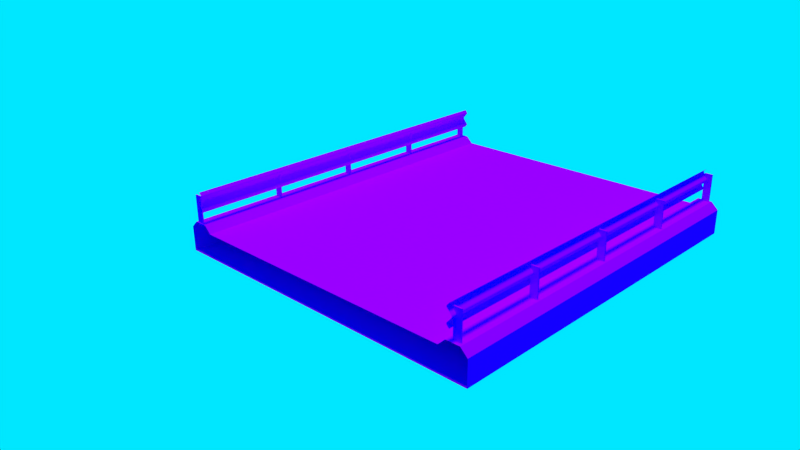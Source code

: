 # Source: Block.blend  (saved by Blender 2.76.0; exported with 4.5.12 LTS)
import bpy
from mathutils import Matrix  # noqa: F401  (used for matrix-valued properties, if any)

bpy.ops.wm.read_factory_settings(use_empty=True)
scene = bpy.context.scene
scene.name = 'Scene'

# ---- collections
col_collection_1 = bpy.data.collections.new('Collection 1'); scene.collection.children.link(col_collection_1)

# ---- images (referenced by path relative to the original .blend; pixels are not part of the script)
import os
ASSET_DIR = os.environ.get("B2B_ASSET_DIR", "")  # directory of the original .blend (textures are referenced by path, not embedded)
HERE = os.path.dirname(os.path.abspath(__file__))  # packed textures are extracted next to this script under _unpacked/

def load_image(name, relpath, width, height, colorspace="sRGB"):
    """Load a texture the original file referenced (path relative to the .blend, or extracted next to this script)."""
    p = next((c for c in (os.path.join(HERE, relpath), os.path.join(ASSET_DIR, relpath)) if relpath and os.path.exists(c)), "")
    if p:
        img = bpy.data.images.load(p, check_existing=True)
        img.name = name
    else:  # same state as the original file: an image datablock whose file is absent (Cycles renders it pink)
        img = bpy.data.images.new(name, width, height)
        img.source = "FILE"
        img.filepath = "//" + (relpath or name)
    img.colorspace_settings.name = colorspace
    return img
img_main_png = load_image('Main.png', 'Main.png', 1024, 1024, 'sRGB')

# ---- materials (node trees are filled in below, after node groups)
mat_material = bpy.data.materials.new('Material')
mat_material.alpha_threshold = 0.0
mat_material.roughness = 0.5
mat_material.line_color = (0.0, 0.0, 0.0, 1.0)

# ---- material node trees
mat_material.use_nodes = True; mat_material.node_tree.nodes.clear()
_N = mat_material.node_tree.nodes; _L = mat_material.node_tree.links
n0 = _N.new('ShaderNodeOutputMaterial'); n0.name = 'Material Output'; n0.location = (300, 300)
n1 = _N.new('ShaderNodeBsdfDiffuse'); n1.name = 'Diffuse BSDF'; n1.location = (10, 300)
n2 = _N.new('ShaderNodeTexImage'); n2.name = 'Image Texture'; n2.location = (-418, 365)
n2.width = 225
n2.image = img_main_png
_L.new(n1.outputs[0], n0.inputs[0])
_L.new(n2.outputs[0], n1.inputs[0])
n0.is_active_output = True

# ---- world
world_world = bpy.data.worlds.new('World'); scene.world = world_world
world_world.color = (0.0, 0.7976, 1.0)
world_world.use_sun_shadow = False
world_world.sun_shadow_jitter_overblur = 0.0
world_world.cycles.sampling_method = 'MANUAL'
world_world.cycles.sample_map_resolution = 256

# ---- cameras
cam_camera = bpy.data.cameras.new('Camera')
cam_camera.clip_end = 100.0
cam_camera.lens = 35.0
cam_camera.sensor_width = 32.0
cam_camera.sensor_height = 18.0
cam_camera.ortho_scale = 7.314
cam_camera.dof.focus_distance = 0.0

# ---- lights
light_sun = bpy.data.lights.new('Sun', 'SUN')
light_sun.transmission_factor = 0.0
light_sun.angle = 0.1993
light_sun.energy = 1.0
light_sun.shadow_buffer_clip_start = 0.5
light_sun.shadow_soft_size = 0.1
light_sun.shadow_cascade_max_distance = 1000.0
light_sun.cycles.use_multiple_importance_sampling = False

# ---- meshes
me_cube_001 = bpy.data.meshes.new('Cube.001')
me_cube_001.from_pydata([(-0.963, -0.8785, -0.6121), (-0.963, 0.8785, -0.6121), (0.963, 0.8785, -0.6121), (0.963, -0.8785, -0.6121), (-0.963, -0.8785, 0.6121), (-0.963, 0.8785, 0.6121), (0.963, 0.8785, 0.6121), (0.963, -0.8785, 0.6121), (-0.963, 0.0, 0.6121), (-0.963, 0.0, -0.6121), (0.963, 0.0, 0.6121), (0.963, 0.0, -0.6121), (-0.963, 0.4392, 0.6121), (0.963, 0.4392, -0.6121), (-0.963, 0.4392, -0.6121), (0.963, 0.4392, 0.6121), (-0.963, -0.4392, -0.6121), (0.963, -0.4392, 0.6121), (-0.963, -0.4392, 0.6121), (0.963, -0.4392, -0.6121), (-0.963, 0.5857, 0.6121), (-0.963, 0.7321, 0.6121), (0.963, 0.5857, -0.6121), (0.963, 0.7321, -0.6121), (-0.963, 0.5857, -0.6121), (-0.963, 0.7321, -0.6121), (0.963, 0.5857, 0.6121), (0.963, 0.7321, 0.6121), (-0.963, -0.5857, -0.6121), (-0.963, -0.7321, -0.6121), (0.963, -0.5857, 0.6121), (0.963, -0.7321, 0.6121), (-0.963, -0.5857, 0.6121), (-0.963, -0.7321, 0.6121), (0.963, -0.5857, -0.6121), (0.963, -0.7321, -0.6121), (-0.4815, 0.8785, 0.6121), (-1.771e-05, 0.8785, 0.6121), (0.4815, 0.8785, 0.6121), (0.4815, 0.8785, -0.6121), (-1.771e-05, 0.8785, -0.6121), (-0.4815, 0.8785, -0.6121), (0.4815, -0.8785, 0.6121), (-1.771e-05, -0.8785, 0.6121), (-0.4815, -0.8785, 0.6121), (-0.4815, -0.8785, -0.6121), (-1.771e-05, -0.8785, -0.6121), (0.4815, -0.8785, -0.6121), (-0.4815, 0.0, -0.6121), (-1.771e-05, 0.0, -0.6121), (0.4815, 0.0, -0.6121), (0.4815, 0.0, 0.6121), (-1.771e-05, 0.0, 0.6121), (-0.4815, 0.0, 0.6121), (-0.4815, 0.4392, -0.6121), (-1.771e-05, 0.4392, -0.6121), (0.4815, 0.4392, -0.6121), (0.4815, 0.4392, 0.6121), (-1.771e-05, 0.4392, 0.6121), (-0.4815, 0.4392, 0.6121), (-0.4815, -0.4392, -0.6121), (-1.771e-05, -0.4392, -0.6121), (0.4815, -0.4392, -0.6121), (0.4815, -0.4392, 0.6121), (-1.771e-05, -0.4392, 0.6121), (-0.4815, -0.4392, 0.6121), (-0.4815, 0.5857, -0.6121), (-1.771e-05, 0.5857, -0.6121), (0.4815, 0.5857, -0.6121), (-0.4815, 0.7321, -0.6121), (-1.771e-05, 0.7321, -0.6121), (0.4815, 0.7321, -0.6121), (0.4815, 0.5857, 0.6121), (-1.771e-05, 0.5857, 0.6121), (-0.4815, 0.5857, 0.6121), (0.4815, 0.7321, 0.6121), (-1.771e-05, 0.7321, 0.6121), (-0.4815, 0.7321, 0.6121), (-0.4815, -0.7321, -0.6121), (-1.771e-05, -0.7321, -0.6121), (0.4815, -0.7321, -0.6121), (-0.4815, -0.5857, -0.6121), (-1.771e-05, -0.5857, -0.6121), (0.4815, -0.5857, -0.6121), (0.4815, -0.7321, 0.6121), (-1.771e-05, -0.7321, 0.6121), (-0.4815, -0.7321, 0.6121), (0.4815, -0.5857, 0.6121), (-1.771e-05, -0.5857, 0.6121), (-0.4815, -0.5857, 0.6121), (-0.963, -0.8419, 0.9528), (-0.963, 0.8419, 0.9528), (0.963, 0.8419, 0.9528), (0.963, -0.8419, 0.9528), (-0.963, 0.7687, 0.9528), (0.963, 0.7687, 0.9528), (0.963, -0.7687, 0.9528), (-0.963, -0.7687, 0.9528), (-0.4815, 0.8419, 0.9528), (-1.771e-05, 0.8419, 0.9528), (0.4815, 0.8419, 0.9528), (0.4815, -0.8419, 0.9528), (-1.771e-05, -0.8419, 0.9528), (-0.4815, -0.8419, 0.9528), (0.4815, 0.7687, 0.9528), (-1.771e-05, 0.7687, 0.9528), (-0.4815, 0.7687, 0.9528), (0.4815, -0.7687, 0.9528), (-1.771e-05, -0.7687, 0.9528), (-0.4815, -0.7687, 0.9528), (-0.9641, 0.7928, 1.488), (0.9692, 0.7928, 1.488), (-0.9641, 0.7928, 2.507), (0.9692, 0.7928, 2.507), (-0.9641, 0.7928, 2.167), (-0.9641, 0.7928, 1.827), (0.9692, 0.7928, 1.827), (0.9692, 0.7928, 2.167), (-0.9641, 0.7809, 2.296), (-0.9641, 0.7809, 2.378), (-0.9641, 0.7793, 2.337), (-0.9641, 0.7809, 1.616), (-0.9641, 0.7809, 1.699), (-0.9641, 0.7793, 1.658), (0.9692, 0.7809, 1.699), (0.9692, 0.7809, 1.616), (0.9692, 0.7793, 1.658), (0.9692, 0.7809, 2.378), (0.9692, 0.7809, 2.296), (0.9692, 0.7793, 2.337), (-0.9641, 0.8039, 1.956), (-0.9641, 0.8039, 2.038), (-0.9641, 0.8054, 1.997), (0.9692, 0.8039, 2.038), (0.9692, 0.8039, 1.956), (0.9692, 0.8054, 1.997), (0.9448, 0.7908, 2.305), (0.9448, 0.8304, 2.305), (0.9382, 0.8304, 2.305), (0.9382, 0.7908, 2.305), (0.9448, 0.7908, 0.8488), (0.9448, 0.8304, 0.8488), (0.9382, 0.8304, 0.8488), (0.9382, 0.7908, 0.8488), (0.485, 0.7908, 2.305), (0.485, 0.8304, 2.305), (0.4783, 0.8304, 2.305), (0.4783, 0.7908, 2.305), (0.485, 0.7908, 0.8488), (0.485, 0.8304, 0.8488), (0.4783, 0.8304, 0.8488), (0.4783, 0.7908, 0.8488), (0.003909, 0.7908, 2.305), (0.003909, 0.8304, 2.305), (-0.002739, 0.8304, 2.305), (-0.002739, 0.7908, 2.305), (0.003909, 0.7908, 0.8488), (0.003909, 0.8304, 0.8488), (-0.002739, 0.8304, 0.8488), (-0.002739, 0.7908, 0.8488), (-0.4786, 0.7908, 2.305), (-0.4786, 0.8304, 2.305), (-0.4852, 0.8304, 2.305), (-0.4852, 0.7908, 2.305), (-0.4786, 0.7908, 0.8488), (-0.4786, 0.8304, 0.8488), (-0.4852, 0.8304, 0.8488), (-0.4852, 0.7908, 0.8488), (-0.9541, 0.7908, 2.305), (-0.9541, 0.8304, 2.305), (-0.9608, 0.8304, 2.305), (-0.9608, 0.7908, 2.305), (-0.9541, 0.7908, 0.8488), (-0.9541, 0.8304, 0.8488), (-0.9608, 0.8304, 0.8488), (-0.9608, 0.7908, 0.8488), (0.9623, -0.7924, 1.488), (-0.971, -0.7936, 1.488), (0.9623, -0.7924, 2.507), (-0.971, -0.7936, 2.507), (0.9623, -0.7924, 2.167), (0.9623, -0.7924, 1.827), (-0.971, -0.7936, 1.827), (-0.971, -0.7936, 2.167), (0.9623, -0.7805, 2.296), (0.9623, -0.7805, 2.378), (0.9623, -0.7789, 2.337), (0.9623, -0.7805, 1.616), (0.9623, -0.7805, 1.699), (0.9623, -0.7789, 1.658), (-0.971, -0.7817, 1.699), (-0.971, -0.7817, 1.616), (-0.971, -0.7802, 1.658), (-0.971, -0.7817, 2.378), (-0.971, -0.7817, 2.296), (-0.971, -0.7802, 2.337), (0.9623, -0.8035, 1.956), (0.9623, -0.8035, 2.038), (0.9623, -0.805, 1.997), (-0.971, -0.8048, 2.038), (-0.971, -0.8048, 1.956), (-0.971, -0.8062, 1.997), (-0.9466, -0.7916, 2.305), (-0.9466, -0.8313, 2.305), (-0.9399, -0.8313, 2.305), (-0.9399, -0.7916, 2.305), (-0.9466, -0.7916, 0.8488), (-0.9466, -0.8313, 0.8488), (-0.9399, -0.8313, 0.8488), (-0.9399, -0.7916, 0.8488), (-0.4867, -0.7913, 2.305), (-0.4867, -0.831, 2.305), (-0.4801, -0.831, 2.305), (-0.4801, -0.7913, 2.305), (-0.4867, -0.7913, 0.8488), (-0.4867, -0.831, 0.8488), (-0.4801, -0.831, 0.8488), (-0.4801, -0.7913, 0.8488), (-0.005644, -0.791, 2.305), (-0.00562, -0.8307, 2.305), (0.001027, -0.8307, 2.305), (0.001004, -0.791, 2.305), (-0.005644, -0.791, 0.8488), (-0.00562, -0.8307, 0.8488), (0.001027, -0.8307, 0.8488), (0.001004, -0.791, 0.8488), (0.4768, -0.7907, 2.305), (0.4769, -0.8304, 2.305), (0.4835, -0.8304, 2.305), (0.4835, -0.7907, 2.305), (0.4768, -0.7907, 0.8488), (0.4769, -0.8304, 0.8488), (0.4835, -0.8304, 0.8488), (0.4835, -0.7907, 0.8488), (0.9524, -0.7904, 2.305), (0.9524, -0.8301, 2.305), (0.959, -0.8301, 2.305), (0.959, -0.7904, 2.305), (0.9524, -0.7904, 0.8488), (0.9524, -0.8301, 0.8488), (0.959, -0.8301, 0.8488), (0.959, -0.7904, 0.8488), (0.7475, -0.7925, 1.488), (0.5327, -0.7927, 1.488), (0.3179, -0.7928, 1.488), (0.1031, -0.793, 1.488), (-0.1117, -0.7931, 1.488), (-0.3265, -0.7932, 1.488), (-0.5414, -0.7934, 1.488), (-0.7562, -0.7935, 1.488), (-0.7562, -0.7935, 2.507), (-0.5414, -0.7934, 2.507), (-0.3265, -0.7932, 2.507), (-0.1117, -0.7931, 2.507), (0.1031, -0.793, 2.507), (0.3179, -0.7928, 2.507), (0.5327, -0.7927, 2.507), (0.7475, -0.7925, 2.507), (-0.7562, -0.7935, 1.827), (-0.5414, -0.7934, 1.827), (-0.3265, -0.7932, 1.827), (-0.1117, -0.7931, 1.827), (0.1031, -0.793, 1.827), (0.3179, -0.7928, 1.827), (0.5327, -0.7927, 1.827), (0.7475, -0.7925, 1.827), (-0.7562, -0.7935, 2.167), (-0.5414, -0.7934, 2.167), (-0.3265, -0.7932, 2.167), (-0.1117, -0.7931, 2.167), (0.1031, -0.793, 2.167), (0.3179, -0.7928, 2.167), (0.5327, -0.7927, 2.167), (0.7475, -0.7925, 2.167), (-0.7562, -0.7816, 1.699), (-0.5414, -0.7815, 1.699), (-0.3265, -0.7813, 1.699), (-0.1117, -0.7812, 1.699), (0.1031, -0.7811, 1.699), (0.3179, -0.7809, 1.699), (0.5327, -0.7808, 1.699), (0.7475, -0.7806, 1.699), (0.7475, -0.7791, 1.658), (0.5327, -0.7792, 1.658), (0.3179, -0.7793, 1.658), (0.1031, -0.7795, 1.658), (-0.1117, -0.7796, 1.658), (-0.3265, -0.7798, 1.658), (-0.5414, -0.7799, 1.658), (-0.7562, -0.78, 1.658), (0.7475, -0.7806, 1.616), (0.5327, -0.7808, 1.616), (0.3179, -0.7809, 1.616), (0.1031, -0.7811, 1.616), (-0.1117, -0.7812, 1.616), (-0.3265, -0.7813, 1.616), (-0.5414, -0.7815, 1.616), (-0.7562, -0.7816, 1.616), (-0.7562, -0.7816, 2.378), (-0.5414, -0.7815, 2.378), (-0.3265, -0.7813, 2.378), (-0.1117, -0.7812, 2.378), (0.1031, -0.7811, 2.378), (0.3179, -0.7809, 2.378), (0.5327, -0.7808, 2.378), (0.7475, -0.7806, 2.378), (0.7475, -0.7791, 2.337), (0.5327, -0.7792, 2.337), (0.3179, -0.7793, 2.337), (0.1031, -0.7795, 2.337), (-0.1117, -0.7796, 2.337), (-0.3265, -0.7798, 2.337), (-0.5414, -0.7799, 2.337), (-0.7562, -0.78, 2.337), (0.7475, -0.7806, 2.296), (0.5327, -0.7808, 2.296), (0.3179, -0.7809, 2.296), (0.1031, -0.7811, 2.296), (-0.1117, -0.7812, 2.296), (-0.3265, -0.7813, 2.296), (-0.5414, -0.7815, 2.296), (-0.7562, -0.7816, 2.296), (-0.7562, -0.8046, 2.038), (-0.5413, -0.8045, 2.038), (-0.3265, -0.8044, 2.038), (-0.1117, -0.8042, 2.038), (0.1031, -0.8041, 2.038), (0.3179, -0.804, 2.038), (0.5327, -0.8038, 2.038), (0.7475, -0.8037, 2.038), (0.7475, -0.8052, 1.997), (0.5327, -0.8053, 1.997), (0.3179, -0.8054, 1.997), (0.1031, -0.8056, 1.997), (-0.1117, -0.8057, 1.997), (-0.3265, -0.8058, 1.997), (-0.5413, -0.806, 1.997), (-0.7562, -0.8061, 1.997), (0.7475, -0.8037, 1.956), (0.5327, -0.8038, 1.956), (0.3179, -0.804, 1.956), (0.1031, -0.8041, 1.956), (-0.1117, -0.8042, 1.956), (-0.3265, -0.8044, 1.956), (-0.5413, -0.8045, 1.956), (-0.7562, -0.8046, 1.956), (-0.7492, 0.7928, 1.488), (-0.5344, 0.7928, 1.488), (-0.3196, 0.7928, 1.488), (-0.1048, 0.7928, 1.488), (0.11, 0.7928, 1.488), (0.3248, 0.7928, 1.488), (0.5396, 0.7928, 1.488), (0.7544, 0.7928, 1.488), (0.7544, 0.7928, 2.507), (0.5396, 0.7928, 2.507), (0.3248, 0.7928, 2.507), (0.11, 0.7928, 2.507), (-0.1048, 0.7928, 2.507), (-0.3196, 0.7928, 2.507), (-0.5344, 0.7928, 2.507), (-0.7492, 0.7928, 2.507), (0.7544, 0.7928, 1.827), (0.5396, 0.7928, 1.827), (0.3248, 0.7928, 1.827), (0.11, 0.7928, 1.827), (-0.1048, 0.7928, 1.827), (-0.3196, 0.7928, 1.827), (-0.5344, 0.7928, 1.827), (-0.7492, 0.7928, 1.827), (0.7544, 0.7928, 2.167), (0.5396, 0.7928, 2.167), (0.3248, 0.7928, 2.167), (0.11, 0.7928, 2.167), (-0.1048, 0.7928, 2.167), (-0.3196, 0.7928, 2.167), (-0.5344, 0.7928, 2.167), (-0.7492, 0.7928, 2.167), (0.7544, 0.7809, 1.699), (0.5396, 0.7809, 1.699), (0.3248, 0.7809, 1.699), (0.11, 0.7809, 1.699), (-0.1048, 0.7809, 1.699), (-0.3196, 0.7809, 1.699), (-0.5344, 0.7809, 1.699), (-0.7492, 0.7809, 1.699), (-0.7492, 0.7793, 1.658), (-0.5344, 0.7793, 1.658), (-0.3196, 0.7793, 1.658), (-0.1048, 0.7793, 1.658), (0.11, 0.7793, 1.658), (0.3248, 0.7793, 1.658), (0.5396, 0.7793, 1.658), (0.7544, 0.7793, 1.658), (-0.7492, 0.7809, 1.616), (-0.5344, 0.7809, 1.616), (-0.3196, 0.7809, 1.616), (-0.1048, 0.7809, 1.616), (0.11, 0.7809, 1.616), (0.3248, 0.7809, 1.616), (0.5396, 0.7809, 1.616), (0.7544, 0.7809, 1.616), (0.7544, 0.7809, 2.378), (0.5396, 0.7809, 2.378), (0.3248, 0.7809, 2.378), (0.11, 0.7809, 2.378), (-0.1048, 0.7809, 2.378), (-0.3196, 0.7809, 2.378), (-0.5344, 0.7809, 2.378), (-0.7492, 0.7809, 2.378), (-0.7492, 0.7793, 2.337), (-0.5344, 0.7793, 2.337), (-0.3196, 0.7793, 2.337), (-0.1048, 0.7793, 2.337), (0.11, 0.7793, 2.337), (0.3248, 0.7793, 2.337), (0.5396, 0.7793, 2.337), (0.7544, 0.7793, 2.337), (-0.7492, 0.7809, 2.296), (-0.5344, 0.7809, 2.296), (-0.3196, 0.7809, 2.296), (-0.1048, 0.7809, 2.296), (0.11, 0.7809, 2.296), (0.3248, 0.7809, 2.296), (0.5396, 0.7809, 2.296), (0.7544, 0.7809, 2.296), (0.7544, 0.8039, 2.038), (0.5396, 0.8039, 2.038), (0.3248, 0.8039, 2.038), (0.11, 0.8039, 2.038), (-0.1048, 0.8039, 2.038), (-0.3196, 0.8039, 2.038), (-0.5344, 0.8039, 2.038), (-0.7492, 0.8039, 2.038), (-0.7492, 0.8054, 1.997), (-0.5344, 0.8054, 1.997), (-0.3196, 0.8054, 1.997), (-0.1048, 0.8054, 1.997), (0.11, 0.8054, 1.997), (0.3248, 0.8054, 1.997), (0.5396, 0.8054, 1.997), (0.7544, 0.8054, 1.997), (-0.7492, 0.8039, 1.956), (-0.5344, 0.8039, 1.956), (-0.3196, 0.8039, 1.956), (-0.1048, 0.8039, 1.956), (0.11, 0.8039, 1.956), (0.3248, 0.8039, 1.956), (0.5396, 0.8039, 1.956), (0.7544, 0.8039, 1.956)], [], [(38, 6, 2, 39), (44, 4, 0, 45), (71, 39, 2, 23), (6, 38, 100, 92), (62, 50, 11, 19), (65, 53, 8, 18), (50, 56, 13, 11), (53, 59, 12, 8), (83, 62, 19, 34), (89, 65, 18, 32), (56, 68, 22, 13), (68, 71, 23, 22), (59, 74, 20, 12), (74, 77, 21, 20), (47, 80, 35, 3), (80, 83, 34, 35), (31, 84, 107, 96), (86, 89, 32, 33), (5, 36, 41, 1), (36, 37, 40, 41), (37, 38, 39, 40), (7, 42, 47, 3), (42, 43, 46, 47), (43, 44, 45, 46), (25, 1, 41, 69), (69, 41, 40, 70), (70, 40, 39, 71), (75, 27, 95, 104), (42, 7, 93, 101), (85, 86, 109, 108), (16, 9, 48, 60), (60, 48, 49, 61), (61, 49, 50, 62), (17, 10, 51, 63), (63, 51, 52, 64), (64, 52, 53, 65), (9, 14, 54, 48), (48, 54, 55, 49), (49, 55, 56, 50), (10, 15, 57, 51), (51, 57, 58, 52), (52, 58, 59, 53), (28, 16, 60, 81), (81, 60, 61, 82), (82, 61, 62, 83), (30, 17, 63, 87), (87, 63, 64, 88), (88, 64, 65, 89), (14, 24, 66, 54), (54, 66, 67, 55), (55, 67, 68, 56), (24, 25, 69, 66), (66, 69, 70, 67), (67, 70, 71, 68), (15, 26, 72, 57), (57, 72, 73, 58), (58, 73, 74, 59), (26, 27, 75, 72), (72, 75, 76, 73), (73, 76, 77, 74), (0, 29, 78, 45), (45, 78, 79, 46), (46, 79, 80, 47), (29, 28, 81, 78), (78, 81, 82, 79), (79, 82, 83, 80), (44, 43, 102, 103), (4, 44, 103, 90), (77, 76, 105, 106), (31, 30, 87, 84), (84, 87, 88, 85), (85, 88, 89, 86), (106, 98, 91, 94), (103, 109, 97, 90), (95, 92, 100, 104), (104, 100, 99, 105), (105, 99, 98, 106), (93, 96, 107, 101), (101, 107, 108, 102), (102, 108, 109, 103), (38, 37, 99, 100), (36, 5, 91, 98), (86, 33, 97, 109), (43, 42, 101, 102), (76, 75, 104, 105), (84, 85, 108, 107), (21, 77, 106, 94), (37, 36, 98, 99), (353, 111, 125, 401), (378, 124, 116, 362), (426, 133, 117, 370), (402, 127, 113, 354), (385, 122, 123, 386), (386, 123, 121, 394), (409, 119, 120, 410), (410, 120, 118, 418), (370, 117, 128, 425), (433, 131, 132, 434), (434, 132, 130, 442), (362, 116, 134, 449), (137, 136, 140, 141), (136, 139, 143, 140), (143, 142, 141, 140), (136, 137, 138, 139), (139, 138, 142, 143), (138, 137, 141, 142), (145, 144, 148, 149), (144, 147, 151, 148), (151, 150, 149, 148), (144, 145, 146, 147), (147, 146, 150, 151), (146, 145, 149, 150), (153, 152, 156, 157), (152, 155, 159, 156), (159, 158, 157, 156), (152, 153, 154, 155), (155, 154, 158, 159), (154, 153, 157, 158), (161, 160, 164, 165), (160, 163, 167, 164), (167, 166, 165, 164), (160, 161, 162, 163), (163, 162, 166, 167), (162, 161, 165, 166), (169, 168, 172, 173), (168, 171, 175, 172), (175, 174, 173, 172), (168, 169, 170, 171), (171, 170, 174, 175), (170, 169, 173, 174), (249, 177, 191, 297), (274, 190, 182, 258), (322, 199, 183, 266), (298, 193, 179, 250), (281, 188, 189, 282), (282, 189, 187, 290), (305, 185, 186, 306), (306, 186, 184, 314), (266, 183, 194, 321), (329, 197, 198, 330), (330, 198, 196, 338), (258, 182, 200, 345), (203, 202, 206, 207), (202, 205, 209, 206), (209, 208, 207, 206), (202, 203, 204, 205), (205, 204, 208, 209), (204, 203, 207, 208), (211, 210, 214, 215), (210, 213, 217, 214), (217, 216, 215, 214), (210, 211, 212, 213), (213, 212, 216, 217), (212, 211, 215, 216), (219, 218, 222, 223), (218, 221, 225, 222), (225, 224, 223, 222), (218, 219, 220, 221), (221, 220, 224, 225), (220, 219, 223, 224), (227, 226, 230, 231), (226, 229, 233, 230), (233, 232, 231, 230), (226, 227, 228, 229), (229, 228, 232, 233), (228, 227, 231, 232), (235, 234, 238, 239), (234, 237, 241, 238), (241, 240, 239, 238), (234, 235, 236, 237), (237, 236, 240, 241), (236, 235, 239, 240), (176, 242, 290, 187), (242, 243, 291, 290), (243, 244, 292, 291), (244, 245, 293, 292), (245, 246, 294, 293), (246, 247, 295, 294), (247, 248, 296, 295), (248, 249, 297, 296), (188, 281, 265, 181), (281, 280, 264, 265), (280, 279, 263, 264), (279, 278, 262, 263), (278, 277, 261, 262), (277, 276, 260, 261), (276, 275, 259, 260), (275, 274, 258, 259), (197, 329, 273, 180), (329, 328, 272, 273), (328, 327, 271, 272), (327, 326, 270, 271), (326, 325, 269, 270), (325, 324, 268, 269), (324, 323, 267, 268), (323, 322, 266, 267), (185, 305, 257, 178), (305, 304, 256, 257), (304, 303, 255, 256), (303, 302, 254, 255), (302, 301, 253, 254), (301, 300, 252, 253), (300, 299, 251, 252), (299, 298, 250, 251), (190, 274, 289, 192), (274, 275, 288, 289), (275, 276, 287, 288), (276, 277, 286, 287), (277, 278, 285, 286), (278, 279, 284, 285), (279, 280, 283, 284), (280, 281, 282, 283), (192, 289, 297, 191), (289, 288, 296, 297), (288, 287, 295, 296), (287, 286, 294, 295), (286, 285, 293, 294), (285, 284, 292, 293), (284, 283, 291, 292), (283, 282, 290, 291), (193, 298, 313, 195), (298, 299, 312, 313), (299, 300, 311, 312), (300, 301, 310, 311), (301, 302, 309, 310), (302, 303, 308, 309), (303, 304, 307, 308), (304, 305, 306, 307), (195, 313, 321, 194), (313, 312, 320, 321), (312, 311, 319, 320), (311, 310, 318, 319), (310, 309, 317, 318), (309, 308, 316, 317), (308, 307, 315, 316), (307, 306, 314, 315), (180, 273, 314, 184), (273, 272, 315, 314), (272, 271, 316, 315), (271, 270, 317, 316), (270, 269, 318, 317), (269, 268, 319, 318), (268, 267, 320, 319), (267, 266, 321, 320), (199, 322, 337, 201), (322, 323, 336, 337), (323, 324, 335, 336), (324, 325, 334, 335), (325, 326, 333, 334), (326, 327, 332, 333), (327, 328, 331, 332), (328, 329, 330, 331), (201, 337, 345, 200), (337, 336, 344, 345), (336, 335, 343, 344), (335, 334, 342, 343), (334, 333, 341, 342), (333, 332, 340, 341), (332, 331, 339, 340), (331, 330, 338, 339), (181, 265, 338, 196), (265, 264, 339, 338), (264, 263, 340, 339), (263, 262, 341, 340), (262, 261, 342, 341), (261, 260, 343, 342), (260, 259, 344, 343), (259, 258, 345, 344), (110, 346, 394, 121), (346, 347, 395, 394), (347, 348, 396, 395), (348, 349, 397, 396), (349, 350, 398, 397), (350, 351, 399, 398), (351, 352, 400, 399), (352, 353, 401, 400), (122, 385, 369, 115), (385, 384, 368, 369), (384, 383, 367, 368), (383, 382, 366, 367), (382, 381, 365, 366), (381, 380, 364, 365), (380, 379, 363, 364), (379, 378, 362, 363), (131, 433, 377, 114), (433, 432, 376, 377), (432, 431, 375, 376), (431, 430, 374, 375), (430, 429, 373, 374), (429, 428, 372, 373), (428, 427, 371, 372), (427, 426, 370, 371), (119, 409, 361, 112), (409, 408, 360, 361), (408, 407, 359, 360), (407, 406, 358, 359), (406, 405, 357, 358), (405, 404, 356, 357), (404, 403, 355, 356), (403, 402, 354, 355), (124, 378, 393, 126), (378, 379, 392, 393), (379, 380, 391, 392), (380, 381, 390, 391), (381, 382, 389, 390), (382, 383, 388, 389), (383, 384, 387, 388), (384, 385, 386, 387), (126, 393, 401, 125), (393, 392, 400, 401), (392, 391, 399, 400), (391, 390, 398, 399), (390, 389, 397, 398), (389, 388, 396, 397), (388, 387, 395, 396), (387, 386, 394, 395), (127, 402, 417, 129), (402, 403, 416, 417), (403, 404, 415, 416), (404, 405, 414, 415), (405, 406, 413, 414), (406, 407, 412, 413), (407, 408, 411, 412), (408, 409, 410, 411), (129, 417, 425, 128), (417, 416, 424, 425), (416, 415, 423, 424), (415, 414, 422, 423), (414, 413, 421, 422), (413, 412, 420, 421), (412, 411, 419, 420), (411, 410, 418, 419), (114, 377, 418, 118), (377, 376, 419, 418), (376, 375, 420, 419), (375, 374, 421, 420), (374, 373, 422, 421), (373, 372, 423, 422), (372, 371, 424, 423), (371, 370, 425, 424), (133, 426, 441, 135), (426, 427, 440, 441), (427, 428, 439, 440), (428, 429, 438, 439), (429, 430, 437, 438), (430, 431, 436, 437), (431, 432, 435, 436), (432, 433, 434, 435), (135, 441, 449, 134), (441, 440, 448, 449), (440, 439, 447, 448), (439, 438, 446, 447), (438, 437, 445, 446), (437, 436, 444, 445), (436, 435, 443, 444), (435, 434, 442, 443), (115, 369, 442, 130), (369, 368, 443, 442), (368, 367, 444, 443), (367, 366, 445, 444), (366, 365, 446, 445), (365, 364, 447, 446), (364, 363, 448, 447), (363, 362, 449, 448)])
_uv = me_cube_001.uv_layers.new(name='UVMap')
_uv.uv.foreach_set('vector', [0.4014, 0.4337, 0.4014, 0.3469, 0.6353, 0.3469, 0.6353, 0.4337, 0.57, 0.2602, 0.57, 0.3469, 0.336, 0.3469, 0.336, 0.2602, 0.028, 0.08674, 2.28e-08, 0.08674, 0.0, 5.17e-08, 0.028, 5.17e-08, 0.4014, 0.3469, 0.4014, 0.4337, 0.336, 0.4337, 0.336, 0.3469, 0.252, 0.08674, 0.168, 0.08674, 0.168, 2.068e-08, 0.252, 2.068e-08, 0.112, 0.6072, 0.196, 0.6072, 0.196, 0.6939, 0.112, 0.6939, 0.168, 0.08674, 0.084, 0.08674, 0.084, 3.102e-08, 0.168, 2.068e-08, 0.196, 0.6072, 0.28, 0.6072, 0.28, 0.6939, 0.196, 0.6939, 0.28, 0.08674, 0.252, 0.08674, 0.252, 2.068e-08, 0.28, 2.068e-08, 0.084, 0.6072, 0.112, 0.6072, 0.112, 0.6939, 0.084, 0.6939, 0.084, 0.08674, 0.056, 0.08674, 0.056, 3.102e-08, 0.084, 3.102e-08, 0.056, 0.08674, 0.028, 0.08674, 0.028, 5.17e-08, 0.056, 3.102e-08, 0.28, 0.6072, 0.308, 0.6072, 0.308, 0.6939, 0.28, 0.6939, 0.308, 0.6072, 0.336, 0.6072, 0.336, 0.6939, 0.308, 0.6939, 0.336, 0.08674, 0.308, 0.08674, 0.308, 2.068e-08, 0.336, 0.0, 0.308, 0.08674, 0.28, 0.08674, 0.28, 2.068e-08, 0.308, 2.068e-08, 0.6291, 0.9725, 0.5462, 0.9725, 0.5462, 0.91, 0.6291, 0.91, 0.056, 0.6072, 0.084, 0.6072, 0.084, 0.6939, 0.056, 0.6939, 0.4014, 0.6939, 0.4014, 0.6072, 0.6353, 0.6072, 0.6353, 0.6939, 0.4014, 0.6072, 0.4014, 0.5204, 0.6353, 0.5204, 0.6353, 0.6072, 0.4014, 0.5204, 0.4014, 0.4337, 0.6353, 0.4337, 0.6353, 0.5204, 0.57, 4.136e-08, 0.57, 0.08674, 0.336, 0.08674, 0.336, 6.204e-08, 0.57, 0.08674, 0.57, 0.1735, 0.336, 0.1735, 0.336, 0.08674, 0.57, 0.1735, 0.57, 0.2602, 0.336, 0.2602, 0.336, 0.1735, 0.028, 0.3469, 6.839e-08, 0.3469, 4.56e-08, 0.2602, 0.028, 0.2602, 0.028, 0.2602, 4.56e-08, 0.2602, 3.42e-08, 0.1735, 0.028, 0.1735, 0.028, 0.1735, 3.42e-08, 0.1735, 2.28e-08, 0.08674, 0.028, 0.08674, 0.712, 0.9725, 0.6291, 0.9725, 0.6291, 0.9101, 0.712, 0.9101, 0.57, 0.08674, 0.57, 4.136e-08, 0.6354, 0.0, 0.6354, 0.08674, 0.4632, 0.9725, 0.3803, 0.9725, 0.3803, 0.91, 0.4632, 0.91, 0.252, 0.3469, 0.168, 0.3469, 0.168, 0.2602, 0.252, 0.2602, 0.252, 0.2602, 0.168, 0.2602, 0.168, 0.1735, 0.252, 0.1735, 0.252, 0.1735, 0.168, 0.1735, 0.168, 0.08674, 0.252, 0.08674, 0.112, 0.3469, 0.196, 0.3469, 0.196, 0.4337, 0.112, 0.4337, 0.112, 0.4337, 0.196, 0.4337, 0.196, 0.5204, 0.112, 0.5204, 0.112, 0.5204, 0.196, 0.5204, 0.196, 0.6072, 0.112, 0.6072, 0.168, 0.3469, 0.084, 0.3469, 0.084, 0.2602, 0.168, 0.2602, 0.168, 0.2602, 0.084, 0.2602, 0.084, 0.1735, 0.168, 0.1735, 0.168, 0.1735, 0.084, 0.1735, 0.084, 0.08674, 0.168, 0.08674, 0.196, 0.3469, 0.28, 0.3469, 0.28, 0.4337, 0.196, 0.4337, 0.196, 0.4337, 0.28, 0.4337, 0.28, 0.5204, 0.196, 0.5204, 0.196, 0.5204, 0.28, 0.5204, 0.28, 0.6072, 0.196, 0.6072, 0.28, 0.3469, 0.252, 0.3469, 0.252, 0.2602, 0.28, 0.2602, 0.28, 0.2602, 0.252, 0.2602, 0.252, 0.1735, 0.28, 0.1735, 0.28, 0.1735, 0.252, 0.1735, 0.252, 0.08674, 0.28, 0.08674, 0.084, 0.3469, 0.112, 0.3469, 0.112, 0.4337, 0.084, 0.4337, 0.084, 0.4337, 0.112, 0.4337, 0.112, 0.5204, 0.084, 0.5204, 0.084, 0.5204, 0.112, 0.5204, 0.112, 0.6072, 0.084, 0.6072, 0.084, 0.3469, 0.056, 0.3469, 0.056, 0.2602, 0.084, 0.2602, 0.084, 0.2602, 0.056, 0.2602, 0.056, 0.1735, 0.084, 0.1735, 0.084, 0.1735, 0.056, 0.1735, 0.056, 0.08674, 0.084, 0.08674, 0.056, 0.3469, 0.028, 0.3469, 0.028, 0.2602, 0.056, 0.2602, 0.056, 0.2602, 0.028, 0.2602, 0.028, 0.1735, 0.056, 0.1735, 0.056, 0.1735, 0.028, 0.1735, 0.028, 0.08674, 0.056, 0.08674, 0.28, 0.3469, 0.308, 0.3469, 0.308, 0.4337, 0.28, 0.4337, 0.28, 0.4337, 0.308, 0.4337, 0.308, 0.5204, 0.28, 0.5204, 0.28, 0.5204, 0.308, 0.5204, 0.308, 0.6072, 0.28, 0.6072, 0.308, 0.3469, 0.336, 0.3469, 0.336, 0.4337, 0.308, 0.4337, 0.308, 0.4337, 0.336, 0.4337, 0.336, 0.5204, 0.308, 0.5204, 0.308, 0.5204, 0.336, 0.5204, 0.336, 0.6072, 0.308, 0.6072, 0.336, 0.3469, 0.308, 0.3469, 0.308, 0.2602, 0.336, 0.2602, 0.336, 0.2602, 0.308, 0.2602, 0.308, 0.1735, 0.336, 0.1735, 0.336, 0.1735, 0.308, 0.1735, 0.308, 0.08674, 0.336, 0.08674, 0.308, 0.3469, 0.28, 0.3469, 0.28, 0.2602, 0.308, 0.2602, 0.308, 0.2602, 0.28, 0.2602, 0.28, 0.1735, 0.308, 0.1735, 0.308, 0.1735, 0.28, 0.1735, 0.28, 0.08674, 0.308, 0.08674, 0.57, 0.2602, 0.57, 0.1735, 0.6354, 0.1735, 0.6354, 0.2602, 0.57, 0.3469, 0.57, 0.2602, 0.6354, 0.2602, 0.6354, 0.3469, 0.8779, 0.9725, 0.795, 0.9725, 0.795, 0.9101, 0.8779, 0.9101, 0.056, 0.3469, 0.084, 0.3469, 0.084, 0.4337, 0.056, 0.4337, 0.056, 0.4337, 0.084, 0.4337, 0.084, 0.5204, 0.056, 0.5204, 0.056, 0.5204, 0.084, 0.5204, 0.084, 0.6072, 0.056, 0.6072, 0.042, 0.6072, 0.056, 0.6072, 0.056, 0.6939, 0.042, 0.6939, 4.56e-08, 0.6072, 0.014, 0.6072, 0.014, 0.6939, 6.839e-08, 0.6939, 0.042, 0.3469, 0.056, 0.3469, 0.056, 0.4337, 0.042, 0.4337, 0.042, 0.4337, 0.056, 0.4337, 0.056, 0.5204, 0.042, 0.5204, 0.042, 0.5204, 0.056, 0.5204, 0.056, 0.6072, 0.042, 0.6072, 0.0, 0.3469, 0.014, 0.3469, 0.014, 0.4337, 2.28e-08, 0.4337, 2.28e-08, 0.4337, 0.014, 0.4337, 0.014, 0.5204, 3.42e-08, 0.5204, 3.42e-08, 0.5204, 0.014, 0.5204, 0.014, 0.6072, 4.56e-08, 0.6072, 0.4014, 0.4337, 0.4014, 0.5204, 0.336, 0.5204, 0.336, 0.4337, 0.4014, 0.6072, 0.4014, 0.6939, 0.336, 0.6939, 0.336, 0.6072, 0.3803, 0.9725, 0.2973, 0.9725, 0.2973, 0.91, 0.3803, 0.91, 0.57, 0.1735, 0.57, 0.08674, 0.6354, 0.08674, 0.6354, 0.1735, 0.795, 0.9725, 0.712, 0.9725, 0.712, 0.9101, 0.795, 0.9101, 0.5462, 0.9725, 0.4632, 0.9725, 0.4632, 0.91, 0.5462, 0.91, 0.9609, 0.9725, 0.8779, 0.9725, 0.8779, 0.9101, 0.9609, 0.9101, 0.4014, 0.5204, 0.4014, 0.6072, 0.336, 0.6072, 0.336, 0.5204, 0.8942, 0.5498, 0.8942, 0.6169, 0.8654, 0.6169, 0.8654, 0.5498, 0.847, 0.5498, 0.847, 0.6169, 0.818, 0.6169, 0.818, 0.5498, 0.7706, 0.5498, 0.7706, 0.6169, 0.7418, 0.6169, 0.7418, 0.5498, 0.6946, 0.5498, 0.6946, 0.6169, 0.6657, 0.6169, 0.6657, 0.5498, 0.847, 0.07985, 0.847, 0.01272, 0.8562, 0.01272, 0.8562, 0.07985, 0.8562, 0.07985, 0.8562, 0.01272, 0.8654, 0.01272, 0.8654, 0.07985, 0.6946, 0.07985, 0.6946, 0.01272, 0.7039, 0.01272, 0.7039, 0.07985, 0.7039, 0.07985, 0.7039, 0.01272, 0.7131, 0.01272, 0.7131, 0.07985, 0.7418, 0.5498, 0.7418, 0.6169, 0.7131, 0.6169, 0.7131, 0.5498, 0.7706, 0.07985, 0.7706, 0.01272, 0.7799, 0.01272, 0.7799, 0.07985, 0.7799, 0.07985, 0.7799, 0.01272, 0.7891, 0.01272, 0.7891, 0.07985, 0.818, 0.5498, 0.818, 0.6169, 0.7891, 0.6169, 0.7891, 0.5498, 0.09607, 0.91, 0.09607, 0.9027, 0.3376, 0.9027, 0.3376, 0.91, 0.03442, 0.8519, 0.03309, 0.8519, 0.03309, 0.5994, 0.03442, 0.5994, 0.6354, 0.02064, 0.6354, 0.01376, 0.6367, 0.01376, 0.6367, 0.02064, 0.6367, 0.02152, 0.6367, 0.0284, 0.6354, 0.0284, 0.6354, 0.02152, 0.042, 0.5995, 0.03442, 0.5995, 0.03442, 0.3469, 0.042, 0.3469, 0.03049, 0.8517, 0.02917, 0.8517, 0.02917, 0.5994, 0.03049, 0.5994, 0.912, 0.451, 0.9031, 0.451, 0.9031, 0.01272, 0.912, 0.01272, 0.03442, 0.5994, 0.03309, 0.5994, 0.03309, 0.3469, 0.03442, 0.3469, 0.638, 0.01376, 0.638, 0.02064, 0.6367, 0.02064, 0.6367, 0.01376, 0.6367, 0.03528, 0.6367, 0.04216, 0.6354, 0.04216, 0.6354, 0.03528, 0.02159, 0.5995, 0.014, 0.5995, 0.014, 0.3469, 0.02159, 0.3469, 0.09638, 0.8942, 0.09638, 0.8929, 0.3376, 0.8929, 0.3376, 0.8942, 0.9031, 0.451, 0.8942, 0.451, 0.8942, 0.01272, 0.9031, 0.01272, 0.03181, 0.8519, 0.03049, 0.8519, 0.03049, 0.5994, 0.03181, 0.5994, 0.6367, 0.006881, 0.6367, 0.01376, 0.6354, 0.01376, 0.6354, 0.006881, 0.6354, 0.03528, 0.6354, 0.0284, 0.6367, 0.0284, 0.6367, 0.03528, 0.02917, 0.8522, 0.02159, 0.8522, 0.02159, 0.5995, 0.02917, 0.5995, 0.9151, 0.4504, 0.9135, 0.4504, 0.9135, 0.01272, 0.9151, 0.01272, 0.042, 0.8522, 0.03442, 0.8522, 0.03442, 0.5995, 0.042, 0.5995, 0.03049, 0.5994, 0.02917, 0.5994, 0.02917, 0.3469, 0.03049, 0.3469, 0.6354, 0.006881, 0.6354, 0.0, 0.6367, 0.0, 0.6367, 0.006881, 0.6367, 0.02752, 0.6367, 0.02064, 0.638, 0.02064, 0.638, 0.02752, 0.02159, 0.8522, 0.014, 0.8522, 0.014, 0.5995, 0.02159, 0.5995, 0.912, 0.01272, 0.9135, 0.01272, 0.9135, 0.4504, 0.912, 0.4504, 0.09607, 0.9027, 0.09607, 0.8955, 0.3376, 0.8954, 0.3376, 0.9027, 0.03309, 0.5994, 0.03177, 0.5994, 0.03177, 0.3469, 0.03309, 0.3469, 0.6367, 0.01376, 0.6367, 0.006881, 0.638, 0.006881, 0.638, 0.01376, 0.638, 0.0284, 0.638, 0.03528, 0.6367, 0.03528, 0.6367, 0.0284, 0.02917, 0.5995, 0.02159, 0.5995, 0.02159, 0.3469, 0.02917, 0.3469, 0.09638, 0.8955, 0.09638, 0.8942, 0.3376, 0.8942, 0.3376, 0.8954, 0.8942, 0.5498, 0.8942, 0.6169, 0.8654, 0.6169, 0.8654, 0.5498, 0.847, 0.5498, 0.847, 0.6169, 0.818, 0.6169, 0.818, 0.5498, 0.7706, 0.5498, 0.7706, 0.6169, 0.7418, 0.6169, 0.7418, 0.5498, 0.6946, 0.5498, 0.6946, 0.6169, 0.6657, 0.6169, 0.6657, 0.5498, 0.847, 0.07985, 0.847, 0.01272, 0.8562, 0.01272, 0.8562, 0.07985, 0.8562, 0.07985, 0.8562, 0.01272, 0.8654, 0.01272, 0.8654, 0.07985, 0.6946, 0.07985, 0.6946, 0.01272, 0.7039, 0.01272, 0.7039, 0.07985, 0.7039, 0.07985, 0.7039, 0.01272, 0.7131, 0.01272, 0.7131, 0.07985, 0.7418, 0.5498, 0.7418, 0.6169, 0.7131, 0.6169, 0.7131, 0.5498, 0.7706, 0.07985, 0.7706, 0.01272, 0.7799, 0.01272, 0.7799, 0.07985, 0.7799, 0.07985, 0.7799, 0.01272, 0.7891, 0.01272, 0.7891, 0.07985, 0.818, 0.5498, 0.818, 0.6169, 0.7891, 0.6169, 0.7891, 0.5498, 0.09607, 0.91, 0.09607, 0.9027, 0.3376, 0.9027, 0.3376, 0.91, 0.03442, 0.8519, 0.03309, 0.8519, 0.03309, 0.5994, 0.03442, 0.5994, 0.6354, 0.02064, 0.6354, 0.01376, 0.6367, 0.01376, 0.6367, 0.02064, 0.6367, 0.02152, 0.6367, 0.0284, 0.6354, 0.0284, 0.6354, 0.02152, 0.042, 0.5995, 0.03442, 0.5995, 0.03442, 0.3469, 0.042, 0.3469, 0.03049, 0.8517, 0.02917, 0.8517, 0.02917, 0.5994, 0.03049, 0.5994, 0.912, 0.451, 0.9031, 0.451, 0.9031, 0.01272, 0.912, 0.01272, 0.03442, 0.5994, 0.03309, 0.5994, 0.03309, 0.3469, 0.03442, 0.3469, 0.638, 0.01376, 0.638, 0.02064, 0.6367, 0.02064, 0.6367, 0.01376, 0.6367, 0.03528, 0.6367, 0.04216, 0.6354, 0.04216, 0.6354, 0.03528, 0.02159, 0.5995, 0.014, 0.5995, 0.014, 0.3469, 0.02159, 0.3469, 0.09638, 0.8942, 0.09638, 0.8929, 0.3376, 0.8929, 0.3376, 0.8942, 0.9031, 0.451, 0.8942, 0.451, 0.8942, 0.01272, 0.9031, 0.01272, 0.03181, 0.8519, 0.03049, 0.8519, 0.03049, 0.5994, 0.03181, 0.5994, 0.6367, 0.006881, 0.6367, 0.01376, 0.6354, 0.01376, 0.6354, 0.006881, 0.6354, 0.03528, 0.6354, 0.0284, 0.6367, 0.0284, 0.6367, 0.03528, 0.02917, 0.8522, 0.02159, 0.8522, 0.02159, 0.5995, 0.02917, 0.5995, 0.9151, 0.4504, 0.9135, 0.4504, 0.9135, 0.01272, 0.9151, 0.01272, 0.042, 0.8522, 0.03442, 0.8522, 0.03442, 0.5995, 0.042, 0.5995, 0.03049, 0.5994, 0.02917, 0.5994, 0.02917, 0.3469, 0.03049, 0.3469, 0.6354, 0.006881, 0.6354, 0.0, 0.6367, 0.0, 0.6367, 0.006881, 0.6367, 0.02752, 0.6367, 0.02064, 0.638, 0.02064, 0.638, 0.02752, 0.02159, 0.8522, 0.014, 0.8522, 0.014, 0.5995, 0.02159, 0.5995, 0.912, 0.01272, 0.9135, 0.01272, 0.9135, 0.4504, 0.912, 0.4504, 0.09607, 0.9027, 0.09607, 0.8955, 0.3376, 0.8954, 0.3376, 0.9027, 0.03309, 0.5994, 0.03177, 0.5994, 0.03177, 0.3469, 0.03309, 0.3469, 0.6367, 0.01376, 0.6367, 0.006881, 0.638, 0.006881, 0.638, 0.01376, 0.638, 0.0284, 0.638, 0.03528, 0.6367, 0.03528, 0.6367, 0.0284, 0.02917, 0.5995, 0.02159, 0.5995, 0.02159, 0.3469, 0.02917, 0.3469, 0.09638, 0.8955, 0.09638, 0.8942, 0.3376, 0.8942, 0.3376, 0.8954, 0.8942, 0.01272, 0.8942, 0.07985, 0.8654, 0.07985, 0.8654, 0.01272, 0.8942, 0.07985, 0.8942, 0.147, 0.8654, 0.147, 0.8654, 0.07985, 0.8942, 0.147, 0.8942, 0.2141, 0.8654, 0.2141, 0.8654, 0.147, 0.8942, 0.2141, 0.8942, 0.2813, 0.8654, 0.2813, 0.8654, 0.2141, 0.8942, 0.2813, 0.8942, 0.3484, 0.8654, 0.3484, 0.8654, 0.2813, 0.8942, 0.3484, 0.8942, 0.4155, 0.8654, 0.4155, 0.8654, 0.3484, 0.8942, 0.4155, 0.8942, 0.4827, 0.8654, 0.4827, 0.8654, 0.4155, 0.8942, 0.4827, 0.8942, 0.5498, 0.8654, 0.5498, 0.8654, 0.4827, 0.847, 0.01272, 0.847, 0.07985, 0.818, 0.07985, 0.818, 0.01272, 0.847, 0.07985, 0.847, 0.147, 0.818, 0.147, 0.818, 0.07985, 0.847, 0.147, 0.847, 0.2141, 0.818, 0.2141, 0.818, 0.147, 0.847, 0.2141, 0.847, 0.2813, 0.818, 0.2813, 0.818, 0.2141, 0.847, 0.2813, 0.847, 0.3484, 0.818, 0.3484, 0.818, 0.2813, 0.847, 0.3484, 0.847, 0.4155, 0.818, 0.4155, 0.818, 0.3484, 0.847, 0.4155, 0.847, 0.4827, 0.818, 0.4827, 0.818, 0.4155, 0.847, 0.4827, 0.847, 0.5498, 0.818, 0.5498, 0.818, 0.4827, 0.7706, 0.01272, 0.7706, 0.07985, 0.7418, 0.07985, 0.7418, 0.01272, 0.7706, 0.07985, 0.7706, 0.147, 0.7418, 0.147, 0.7418, 0.07985, 0.7706, 0.147, 0.7706, 0.2141, 0.7418, 0.2141, 0.7418, 0.147, 0.7706, 0.2141, 0.7706, 0.2813, 0.7418, 0.2813, 0.7418, 0.2141, 0.7706, 0.2813, 0.7706, 0.3484, 0.7418, 0.3484, 0.7418, 0.2813, 0.7706, 0.3484, 0.7706, 0.4155, 0.7418, 0.4155, 0.7418, 0.3484, 0.7706, 0.4155, 0.7706, 0.4827, 0.7418, 0.4827, 0.7418, 0.4155, 0.7706, 0.4827, 0.7706, 0.5498, 0.7418, 0.5498, 0.7418, 0.4827, 0.6946, 0.01272, 0.6946, 0.07985, 0.6657, 0.07985, 0.6657, 0.01272, 0.6946, 0.07985, 0.6946, 0.147, 0.6657, 0.147, 0.6657, 0.07985, 0.6946, 0.147, 0.6946, 0.2141, 0.6657, 0.2141, 0.6657, 0.147, 0.6946, 0.2141, 0.6946, 0.2813, 0.6657, 0.2813, 0.6657, 0.2141, 0.6946, 0.2813, 0.6946, 0.3484, 0.6657, 0.3484, 0.6657, 0.2813, 0.6946, 0.3484, 0.6946, 0.4155, 0.6657, 0.4155, 0.6657, 0.3484, 0.6946, 0.4155, 0.6946, 0.4827, 0.6657, 0.4827, 0.6657, 0.4155, 0.6946, 0.4827, 0.6946, 0.5498, 0.6657, 0.5498, 0.6657, 0.4827, 0.847, 0.6169, 0.847, 0.5498, 0.8562, 0.5498, 0.8562, 0.6169, 0.847, 0.5498, 0.847, 0.4827, 0.8562, 0.4827, 0.8562, 0.5498, 0.847, 0.4827, 0.847, 0.4155, 0.8562, 0.4155, 0.8562, 0.4827, 0.847, 0.4155, 0.847, 0.3484, 0.8562, 0.3484, 0.8562, 0.4155, 0.847, 0.3484, 0.847, 0.2813, 0.8562, 0.2813, 0.8562, 0.3484, 0.847, 0.2813, 0.847, 0.2141, 0.8562, 0.2141, 0.8562, 0.2813, 0.847, 0.2141, 0.847, 0.147, 0.8562, 0.147, 0.8562, 0.2141, 0.847, 0.147, 0.847, 0.07985, 0.8562, 0.07985, 0.8562, 0.147, 0.8562, 0.6169, 0.8562, 0.5498, 0.8654, 0.5498, 0.8654, 0.6169, 0.8562, 0.5498, 0.8562, 0.4827, 0.8654, 0.4827, 0.8654, 0.5498, 0.8562, 0.4827, 0.8562, 0.4155, 0.8654, 0.4155, 0.8654, 0.4827, 0.8562, 0.4155, 0.8562, 0.3484, 0.8654, 0.3484, 0.8654, 0.4155, 0.8562, 0.3484, 0.8562, 0.2813, 0.8654, 0.2813, 0.8654, 0.3484, 0.8562, 0.2813, 0.8562, 0.2141, 0.8654, 0.2141, 0.8654, 0.2813, 0.8562, 0.2141, 0.8562, 0.147, 0.8654, 0.147, 0.8654, 0.2141, 0.8562, 0.147, 0.8562, 0.07985, 0.8654, 0.07985, 0.8654, 0.147, 0.6946, 0.6169, 0.6946, 0.5498, 0.7039, 0.5498, 0.7039, 0.6169, 0.6946, 0.5498, 0.6946, 0.4827, 0.7039, 0.4827, 0.7039, 0.5498, 0.6946, 0.4827, 0.6946, 0.4155, 0.7039, 0.4155, 0.7039, 0.4827, 0.6946, 0.4155, 0.6946, 0.3484, 0.7039, 0.3484, 0.7039, 0.4155, 0.6946, 0.3484, 0.6946, 0.2813, 0.7039, 0.2813, 0.7039, 0.3484, 0.6946, 0.2813, 0.6946, 0.2141, 0.7039, 0.2141, 0.7039, 0.2813, 0.6946, 0.2141, 0.6946, 0.147, 0.7039, 0.147, 0.7039, 0.2141, 0.6946, 0.147, 0.6946, 0.07985, 0.7039, 0.07985, 0.7039, 0.147, 0.7039, 0.6169, 0.7039, 0.5498, 0.7131, 0.5498, 0.7131, 0.6169, 0.7039, 0.5498, 0.7039, 0.4827, 0.7131, 0.4827, 0.7131, 0.5498, 0.7039, 0.4827, 0.7039, 0.4155, 0.7131, 0.4155, 0.7131, 0.4827, 0.7039, 0.4155, 0.7039, 0.3484, 0.7131, 0.3484, 0.7131, 0.4155, 0.7039, 0.3484, 0.7039, 0.2813, 0.7131, 0.2813, 0.7131, 0.3484, 0.7039, 0.2813, 0.7039, 0.2141, 0.7131, 0.2141, 0.7131, 0.2813, 0.7039, 0.2141, 0.7039, 0.147, 0.7131, 0.147, 0.7131, 0.2141, 0.7039, 0.147, 0.7039, 0.07985, 0.7131, 0.07985, 0.7131, 0.147, 0.7418, 0.01272, 0.7418, 0.07985, 0.7131, 0.07985, 0.7131, 0.01272, 0.7418, 0.07985, 0.7418, 0.147, 0.7131, 0.147, 0.7131, 0.07985, 0.7418, 0.147, 0.7418, 0.2141, 0.7131, 0.2141, 0.7131, 0.147, 0.7418, 0.2141, 0.7418, 0.2813, 0.7131, 0.2813, 0.7131, 0.2141, 0.7418, 0.2813, 0.7418, 0.3484, 0.7131, 0.3484, 0.7131, 0.2813, 0.7418, 0.3484, 0.7418, 0.4155, 0.7131, 0.4155, 0.7131, 0.3484, 0.7418, 0.4155, 0.7418, 0.4827, 0.7131, 0.4827, 0.7131, 0.4155, 0.7418, 0.4827, 0.7418, 0.5498, 0.7131, 0.5498, 0.7131, 0.4827, 0.7706, 0.6169, 0.7706, 0.5498, 0.7799, 0.5498, 0.7799, 0.6169, 0.7706, 0.5498, 0.7706, 0.4827, 0.7799, 0.4827, 0.7799, 0.5498, 0.7706, 0.4827, 0.7706, 0.4155, 0.7799, 0.4155, 0.7799, 0.4827, 0.7706, 0.4155, 0.7706, 0.3484, 0.7799, 0.3484, 0.7799, 0.4155, 0.7706, 0.3484, 0.7706, 0.2813, 0.7799, 0.2813, 0.7799, 0.3484, 0.7706, 0.2813, 0.7706, 0.2141, 0.7799, 0.2141, 0.7799, 0.2813, 0.7706, 0.2141, 0.7706, 0.147, 0.7799, 0.147, 0.7799, 0.2141, 0.7706, 0.147, 0.7706, 0.07985, 0.7799, 0.07985, 0.7799, 0.147, 0.7799, 0.6169, 0.7799, 0.5498, 0.7891, 0.5498, 0.7891, 0.6169, 0.7799, 0.5498, 0.7799, 0.4827, 0.7891, 0.4827, 0.7891, 0.5498, 0.7799, 0.4827, 0.7799, 0.4155, 0.7891, 0.4155, 0.7891, 0.4827, 0.7799, 0.4155, 0.7799, 0.3484, 0.7891, 0.3484, 0.7891, 0.4155, 0.7799, 0.3484, 0.7799, 0.2813, 0.7891, 0.2813, 0.7891, 0.3484, 0.7799, 0.2813, 0.7799, 0.2141, 0.7891, 0.2141, 0.7891, 0.2813, 0.7799, 0.2141, 0.7799, 0.147, 0.7891, 0.147, 0.7891, 0.2141, 0.7799, 0.147, 0.7799, 0.07985, 0.7891, 0.07985, 0.7891, 0.147, 0.818, 0.01272, 0.818, 0.07985, 0.7891, 0.07985, 0.7891, 0.01272, 0.818, 0.07985, 0.818, 0.147, 0.7891, 0.147, 0.7891, 0.07985, 0.818, 0.147, 0.818, 0.2141, 0.7891, 0.2141, 0.7891, 0.147, 0.818, 0.2141, 0.818, 0.2813, 0.7891, 0.2813, 0.7891, 0.2141, 0.818, 0.2813, 0.818, 0.3484, 0.7891, 0.3484, 0.7891, 0.2813, 0.818, 0.3484, 0.818, 0.4155, 0.7891, 0.4155, 0.7891, 0.3484, 0.818, 0.4155, 0.818, 0.4827, 0.7891, 0.4827, 0.7891, 0.4155, 0.818, 0.4827, 0.818, 0.5498, 0.7891, 0.5498, 0.7891, 0.4827, 0.8942, 0.01272, 0.8942, 0.07985, 0.8654, 0.07985, 0.8654, 0.01272, 0.8942, 0.07985, 0.8942, 0.147, 0.8654, 0.147, 0.8654, 0.07985, 0.8942, 0.147, 0.8942, 0.2141, 0.8654, 0.2141, 0.8654, 0.147, 0.8942, 0.2141, 0.8942, 0.2813, 0.8654, 0.2813, 0.8654, 0.2141, 0.8942, 0.2813, 0.8942, 0.3484, 0.8654, 0.3484, 0.8654, 0.2813, 0.8942, 0.3484, 0.8942, 0.4155, 0.8654, 0.4155, 0.8654, 0.3484, 0.8942, 0.4155, 0.8942, 0.4827, 0.8654, 0.4827, 0.8654, 0.4155, 0.8942, 0.4827, 0.8942, 0.5498, 0.8654, 0.5498, 0.8654, 0.4827, 0.847, 0.01272, 0.847, 0.07985, 0.818, 0.07985, 0.818, 0.01272, 0.847, 0.07985, 0.847, 0.147, 0.818, 0.147, 0.818, 0.07985, 0.847, 0.147, 0.847, 0.2141, 0.818, 0.2141, 0.818, 0.147, 0.847, 0.2141, 0.847, 0.2813, 0.818, 0.2813, 0.818, 0.2141, 0.847, 0.2813, 0.847, 0.3484, 0.818, 0.3484, 0.818, 0.2813, 0.847, 0.3484, 0.847, 0.4155, 0.818, 0.4155, 0.818, 0.3484, 0.847, 0.4155, 0.847, 0.4827, 0.818, 0.4827, 0.818, 0.4155, 0.847, 0.4827, 0.847, 0.5498, 0.818, 0.5498, 0.818, 0.4827, 0.7706, 0.01272, 0.7706, 0.07985, 0.7418, 0.07985, 0.7418, 0.01272, 0.7706, 0.07985, 0.7706, 0.147, 0.7418, 0.147, 0.7418, 0.07985, 0.7706, 0.147, 0.7706, 0.2141, 0.7418, 0.2141, 0.7418, 0.147, 0.7706, 0.2141, 0.7706, 0.2813, 0.7418, 0.2813, 0.7418, 0.2141, 0.7706, 0.2813, 0.7706, 0.3484, 0.7418, 0.3484, 0.7418, 0.2813, 0.7706, 0.3484, 0.7706, 0.4155, 0.7418, 0.4155, 0.7418, 0.3484, 0.7706, 0.4155, 0.7706, 0.4827, 0.7418, 0.4827, 0.7418, 0.4155, 0.7706, 0.4827, 0.7706, 0.5498, 0.7418, 0.5498, 0.7418, 0.4827, 0.6946, 0.01272, 0.6946, 0.07985, 0.6657, 0.07985, 0.6657, 0.01272, 0.6946, 0.07985, 0.6946, 0.147, 0.6657, 0.147, 0.6657, 0.07985, 0.6946, 0.147, 0.6946, 0.2141, 0.6657, 0.2141, 0.6657, 0.147, 0.6946, 0.2141, 0.6946, 0.2813, 0.6657, 0.2813, 0.6657, 0.2141, 0.6946, 0.2813, 0.6946, 0.3484, 0.6657, 0.3484, 0.6657, 0.2813, 0.6946, 0.3484, 0.6946, 0.4155, 0.6657, 0.4155, 0.6657, 0.3484, 0.6946, 0.4155, 0.6946, 0.4827, 0.6657, 0.4827, 0.6657, 0.4155, 0.6946, 0.4827, 0.6946, 0.5498, 0.6657, 0.5498, 0.6657, 0.4827, 0.847, 0.6169, 0.847, 0.5498, 0.8562, 0.5498, 0.8562, 0.6169, 0.847, 0.5498, 0.847, 0.4827, 0.8562, 0.4827, 0.8562, 0.5498, 0.847, 0.4827, 0.847, 0.4155, 0.8562, 0.4155, 0.8562, 0.4827, 0.847, 0.4155, 0.847, 0.3484, 0.8562, 0.3484, 0.8562, 0.4155, 0.847, 0.3484, 0.847, 0.2813, 0.8562, 0.2813, 0.8562, 0.3484, 0.847, 0.2813, 0.847, 0.2141, 0.8562, 0.2141, 0.8562, 0.2813, 0.847, 0.2141, 0.847, 0.147, 0.8562, 0.147, 0.8562, 0.2141, 0.847, 0.147, 0.847, 0.07985, 0.8562, 0.07985, 0.8562, 0.147, 0.8562, 0.6169, 0.8562, 0.5498, 0.8654, 0.5498, 0.8654, 0.6169, 0.8562, 0.5498, 0.8562, 0.4827, 0.8654, 0.4827, 0.8654, 0.5498, 0.8562, 0.4827, 0.8562, 0.4155, 0.8654, 0.4155, 0.8654, 0.4827, 0.8562, 0.4155, 0.8562, 0.3484, 0.8654, 0.3484, 0.8654, 0.4155, 0.8562, 0.3484, 0.8562, 0.2813, 0.8654, 0.2813, 0.8654, 0.3484, 0.8562, 0.2813, 0.8562, 0.2141, 0.8654, 0.2141, 0.8654, 0.2813, 0.8562, 0.2141, 0.8562, 0.147, 0.8654, 0.147, 0.8654, 0.2141, 0.8562, 0.147, 0.8562, 0.07985, 0.8654, 0.07985, 0.8654, 0.147, 0.6946, 0.6169, 0.6946, 0.5498, 0.7039, 0.5498, 0.7039, 0.6169, 0.6946, 0.5498, 0.6946, 0.4827, 0.7039, 0.4827, 0.7039, 0.5498, 0.6946, 0.4827, 0.6946, 0.4155, 0.7039, 0.4155, 0.7039, 0.4827, 0.6946, 0.4155, 0.6946, 0.3484, 0.7039, 0.3484, 0.7039, 0.4155, 0.6946, 0.3484, 0.6946, 0.2813, 0.7039, 0.2813, 0.7039, 0.3484, 0.6946, 0.2813, 0.6946, 0.2141, 0.7039, 0.2141, 0.7039, 0.2813, 0.6946, 0.2141, 0.6946, 0.147, 0.7039, 0.147, 0.7039, 0.2141, 0.6946, 0.147, 0.6946, 0.07985, 0.7039, 0.07985, 0.7039, 0.147, 0.7039, 0.6169, 0.7039, 0.5498, 0.7131, 0.5498, 0.7131, 0.6169, 0.7039, 0.5498, 0.7039, 0.4827, 0.7131, 0.4827, 0.7131, 0.5498, 0.7039, 0.4827, 0.7039, 0.4155, 0.7131, 0.4155, 0.7131, 0.4827, 0.7039, 0.4155, 0.7039, 0.3484, 0.7131, 0.3484, 0.7131, 0.4155, 0.7039, 0.3484, 0.7039, 0.2813, 0.7131, 0.2813, 0.7131, 0.3484, 0.7039, 0.2813, 0.7039, 0.2141, 0.7131, 0.2141, 0.7131, 0.2813, 0.7039, 0.2141, 0.7039, 0.147, 0.7131, 0.147, 0.7131, 0.2141, 0.7039, 0.147, 0.7039, 0.07985, 0.7131, 0.07985, 0.7131, 0.147, 0.7418, 0.01272, 0.7418, 0.07985, 0.7131, 0.07985, 0.7131, 0.01272, 0.7418, 0.07985, 0.7418, 0.147, 0.7131, 0.147, 0.7131, 0.07985, 0.7418, 0.147, 0.7418, 0.2141, 0.7131, 0.2141, 0.7131, 0.147, 0.7418, 0.2141, 0.7418, 0.2813, 0.7131, 0.2813, 0.7131, 0.2141, 0.7418, 0.2813, 0.7418, 0.3484, 0.7131, 0.3484, 0.7131, 0.2813, 0.7418, 0.3484, 0.7418, 0.4155, 0.7131, 0.4155, 0.7131, 0.3484, 0.7418, 0.4155, 0.7418, 0.4827, 0.7131, 0.4827, 0.7131, 0.4155, 0.7418, 0.4827, 0.7418, 0.5498, 0.7131, 0.5498, 0.7131, 0.4827, 0.7706, 0.6169, 0.7706, 0.5498, 0.7799, 0.5498, 0.7799, 0.6169, 0.7706, 0.5498, 0.7706, 0.4827, 0.7799, 0.4827, 0.7799, 0.5498, 0.7706, 0.4827, 0.7706, 0.4155, 0.7799, 0.4155, 0.7799, 0.4827, 0.7706, 0.4155, 0.7706, 0.3484, 0.7799, 0.3484, 0.7799, 0.4155, 0.7706, 0.3484, 0.7706, 0.2813, 0.7799, 0.2813, 0.7799, 0.3484, 0.7706, 0.2813, 0.7706, 0.2141, 0.7799, 0.2141, 0.7799, 0.2813, 0.7706, 0.2141, 0.7706, 0.147, 0.7799, 0.147, 0.7799, 0.2141, 0.7706, 0.147, 0.7706, 0.07985, 0.7799, 0.07985, 0.7799, 0.147, 0.7799, 0.6169, 0.7799, 0.5498, 0.7891, 0.5498, 0.7891, 0.6169, 0.7799, 0.5498, 0.7799, 0.4827, 0.7891, 0.4827, 0.7891, 0.5498, 0.7799, 0.4827, 0.7799, 0.4155, 0.7891, 0.4155, 0.7891, 0.4827, 0.7799, 0.4155, 0.7799, 0.3484, 0.7891, 0.3484, 0.7891, 0.4155, 0.7799, 0.3484, 0.7799, 0.2813, 0.7891, 0.2813, 0.7891, 0.3484, 0.7799, 0.2813, 0.7799, 0.2141, 0.7891, 0.2141, 0.7891, 0.2813, 0.7799, 0.2141, 0.7799, 0.147, 0.7891, 0.147, 0.7891, 0.2141, 0.7799, 0.147, 0.7799, 0.07985, 0.7891, 0.07985, 0.7891, 0.147, 0.818, 0.01272, 0.818, 0.07985, 0.7891, 0.07985, 0.7891, 0.01272, 0.818, 0.07985, 0.818, 0.147, 0.7891, 0.147, 0.7891, 0.07985, 0.818, 0.147, 0.818, 0.2141, 0.7891, 0.2141, 0.7891, 0.147, 0.818, 0.2141, 0.818, 0.2813, 0.7891, 0.2813, 0.7891, 0.2141, 0.818, 0.2813, 0.818, 0.3484, 0.7891, 0.3484, 0.7891, 0.2813, 0.818, 0.3484, 0.818, 0.4155, 0.7891, 0.4155, 0.7891, 0.3484, 0.818, 0.4155, 0.818, 0.4827, 0.7891, 0.4827, 0.7891, 0.4155, 0.818, 0.4827, 0.818, 0.5498, 0.7891, 0.5498, 0.7891, 0.4827])
me_cube_001.materials.append(mat_material)
me_cube_001.use_remesh_preserve_volume = False
me_cube_001.use_remesh_preserve_attributes = False
me_cube_001.use_mirror_vertex_groups = False
me_cube_001.update()

# ---- objects
ob_sun = bpy.data.objects.new('Sun', light_sun)
ob_cube = bpy.data.objects.new('Cube', me_cube_001)
ob_camera = bpy.data.objects.new('Camera', cam_camera)

# ---- transforms, parenting, visibility, modifiers, constraints
ob_sun.location = (-0.08532, 0.5615, -0.1587)
ob_sun.lineart.crease_threshold = 0.0
ob_cube.location = (0.0, 1.735, 0.1831)
ob_cube.scale = (0.119, 0.119, 0.01244)
ob_cube.lineart.crease_threshold = 0.0
ob_camera.location = (0.3616, 2.045, 0.3902)
ob_camera.rotation_euler = (1.166, 0.01066, 2.348)
ob_camera.lock_rotations_4d = False
ob_camera.empty_display_type = 'ARROWS'
ob_camera.color = (0.0, 0.0, 0.0, 0.0)
ob_camera.display_type = 'WIRE'
ob_camera.lineart.crease_threshold = 0.0

# ---- collection membership
col_collection_1.objects.link(ob_sun)
col_collection_1.objects.link(ob_cube)
col_collection_1.objects.link(ob_camera)

# ---- scene / render settings (as saved in the file)
scene.camera = ob_camera
scene.frame_start = 1; scene.frame_end = 250; scene.frame_set(1)
scene.render.engine = 'CYCLES'
scene.render.resolution_percentage = 50
scene.render.dither_intensity = 0.0
scene.cycles.use_denoising = False
scene.cycles.samples = 10
scene.cycles.sampling_pattern = 'TABULATED_SOBOL'
scene.cycles.light_sampling_threshold = 0.0
scene.cycles.use_adaptive_sampling = False
scene.cycles.use_light_tree = False
scene.cycles.blur_glossy = 0.0
scene.cycles.volume_bounces = 1
scene.cycles.pixel_filter_type = 'GAUSSIAN'
scene.cycles.sample_clamp_indirect = 0.0
scene.view_settings.view_transform = 'Standard'
bpy.context.view_layer.update()
